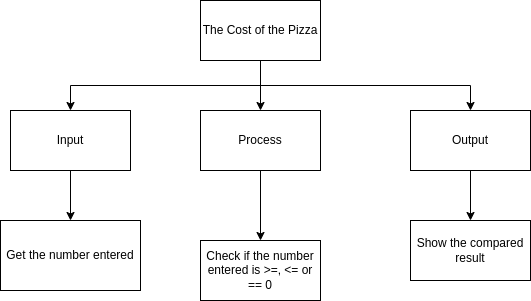

The diagram above was exported from draw.io. Its source (the exported page's mxGraphModel, read from the mxfile embedded in the PNG):
<mxGraphModel dx="1353" dy="580" grid="1" gridSize="10" guides="1" tooltips="1" connect="1" arrows="1" fold="1" page="1" pageScale="1" pageWidth="827" pageHeight="1169" math="0" shadow="0">
  <root>
    <mxCell id="0" />
    <mxCell id="1" parent="0" />
    <mxCell id="7" style="edgeStyle=orthogonalEdgeStyle;html=1;exitX=0.5;exitY=1;exitDx=0;exitDy=0;entryX=0.5;entryY=0;entryDx=0;entryDy=0;rounded=0;" parent="1" source="2" target="3" edge="1">
      <mxGeometry relative="1" as="geometry" />
    </mxCell>
    <mxCell id="9" style="edgeStyle=orthogonalEdgeStyle;rounded=0;html=1;exitX=0.5;exitY=1;exitDx=0;exitDy=0;entryX=0.5;entryY=0;entryDx=0;entryDy=0;" parent="1" source="2" target="4" edge="1">
      <mxGeometry relative="1" as="geometry" />
    </mxCell>
    <mxCell id="17" style="edgeStyle=orthogonalEdgeStyle;rounded=0;html=1;exitX=0.5;exitY=1;exitDx=0;exitDy=0;entryX=0.5;entryY=0;entryDx=0;entryDy=0;" parent="1" source="2" target="5" edge="1">
      <mxGeometry relative="1" as="geometry" />
    </mxCell>
    <mxCell id="2" value="The Cost of the Pizza" style="rounded=0;whiteSpace=wrap;html=1;" parent="1" vertex="1">
      <mxGeometry x="160" y="150" width="120" height="60" as="geometry" />
    </mxCell>
    <mxCell id="8" style="edgeStyle=orthogonalEdgeStyle;rounded=0;html=1;exitX=0.5;exitY=1;exitDx=0;exitDy=0;entryX=0.5;entryY=0;entryDx=0;entryDy=0;" parent="1" source="3" target="6" edge="1">
      <mxGeometry relative="1" as="geometry" />
    </mxCell>
    <mxCell id="3" value="Input" style="rounded=0;whiteSpace=wrap;html=1;" parent="1" vertex="1">
      <mxGeometry x="-30" y="260" width="120" height="60" as="geometry" />
    </mxCell>
    <mxCell id="13" style="edgeStyle=orthogonalEdgeStyle;rounded=0;html=1;exitX=0.5;exitY=1;exitDx=0;exitDy=0;entryX=0.5;entryY=0;entryDx=0;entryDy=0;" parent="1" source="4" target="11" edge="1">
      <mxGeometry relative="1" as="geometry" />
    </mxCell>
    <mxCell id="4" value="Process" style="rounded=0;whiteSpace=wrap;html=1;" parent="1" vertex="1">
      <mxGeometry x="160" y="260" width="120" height="60" as="geometry" />
    </mxCell>
    <mxCell id="18" style="edgeStyle=orthogonalEdgeStyle;rounded=0;html=1;exitX=0.5;exitY=1;exitDx=0;exitDy=0;entryX=0.5;entryY=0;entryDx=0;entryDy=0;" parent="1" source="5" target="16" edge="1">
      <mxGeometry relative="1" as="geometry" />
    </mxCell>
    <mxCell id="5" value="Output" style="rounded=0;whiteSpace=wrap;html=1;" parent="1" vertex="1">
      <mxGeometry x="370" y="260" width="120" height="60" as="geometry" />
    </mxCell>
    <mxCell id="6" value="Get the number entered" style="rounded=0;whiteSpace=wrap;html=1;" parent="1" vertex="1">
      <mxGeometry x="-40" y="370" width="140" height="70" as="geometry" />
    </mxCell>
    <mxCell id="11" value="Check if the number entered is &amp;gt;=, &amp;lt;= or == 0" style="rounded=0;whiteSpace=wrap;html=1;" parent="1" vertex="1">
      <mxGeometry x="160" y="390" width="120" height="60" as="geometry" />
    </mxCell>
    <mxCell id="16" value="Show the compared result" style="rounded=0;whiteSpace=wrap;html=1;" parent="1" vertex="1">
      <mxGeometry x="370" y="370" width="120" height="60" as="geometry" />
    </mxCell>
  </root>
</mxGraphModel>